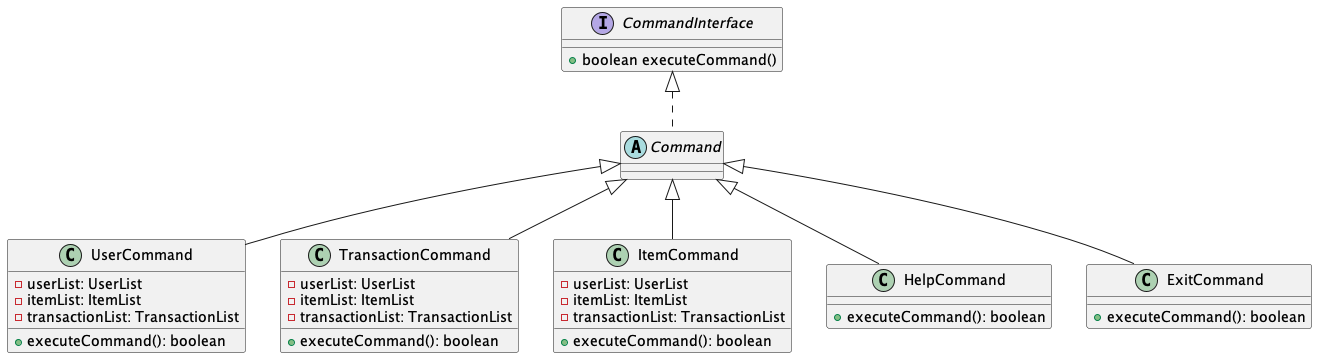

The diagram above was rendered by PlantUML. Its source (embedded in the PNG):
@startuml
interface CommandInterface {
 +boolean executeCommand()
}
abstract class "Command"
class UserCommand {
 - userList: UserList
 - itemList: ItemList
 - transactionList: TransactionList
 + executeCommand(): boolean
}
class TransactionCommand {
 - userList: UserList
 - itemList: ItemList
 - transactionList: TransactionList
 + executeCommand(): boolean
}
class ItemCommand {
 - userList: UserList
 - itemList: ItemList
 - transactionList: TransactionList
 + executeCommand(): boolean
}
class HelpCommand {
 + executeCommand(): boolean
}
class ExitCommand {
 + executeCommand(): boolean
}

CommandInterface <|.. Command
Command <|-- UserCommand
Command <|-- TransactionCommand
Command <|-- ItemCommand
Command <|-- HelpCommand
Command <|-- ExitCommand

@enduml